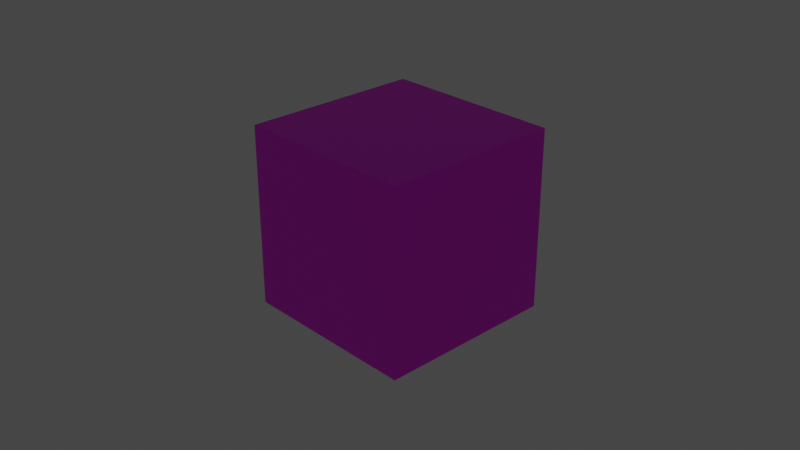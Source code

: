 # Source: skyBoxCube.blend  (saved by Blender 2.82.7; exported with 4.5.12 LTS)
import bpy
from mathutils import Matrix  # noqa: F401  (used for matrix-valued properties, if any)

bpy.ops.wm.read_factory_settings(use_empty=True)
scene = bpy.context.scene
scene.name = 'Scene'

# ---- collections
col_collection = bpy.data.collections.new('Collection'); scene.collection.children.link(col_collection)

# ---- images (referenced by path relative to the original .blend; pixels are not part of the script)
import os
ASSET_DIR = os.environ.get("B2B_ASSET_DIR", "")  # directory of the original .blend (textures are referenced by path, not embedded)
HERE = os.path.dirname(os.path.abspath(__file__))  # packed textures are extracted next to this script under _unpacked/

def load_image(name, relpath, width, height, colorspace="sRGB"):
    """Load a texture the original file referenced (path relative to the .blend, or extracted next to this script)."""
    p = next((c for c in (os.path.join(HERE, relpath), os.path.join(ASSET_DIR, relpath)) if relpath and os.path.exists(c)), "")
    if p:
        img = bpy.data.images.load(p, check_existing=True)
        img.name = name
    else:  # same state as the original file: an image datablock whose file is absent (Cycles renders it pink)
        img = bpy.data.images.new(name, width, height)
        img.source = "FILE"
        img.filepath = "//" + (relpath or name)
    img.colorspace_settings.name = colorspace
    return img
img_space_front_jpg = load_image('space_front.jpg', 'space_front.jpg', 1024, 1024, 'sRGB')
img_space_left_jpg = load_image('space_left.jpg', 'space_left.jpg', 1024, 1024, 'sRGB')
img_space_back_jpg = load_image('space_back.jpg', 'space_back.jpg', 1024, 1024, 'sRGB')
img_space_right_jpg = load_image('space_right.jpg', 'space_right.jpg', 1024, 1024, 'sRGB')
img_space_up_jpg = load_image('space_up.jpg', 'space_up.jpg', 1024, 1024, 'sRGB')
img_space_down_jpg = load_image('space_down.jpg', 'space_down.jpg', 1024, 1024, 'sRGB')

# ---- materials (node trees are filled in below, after node groups)
mat_skybox_front = bpy.data.materials.new('skyBox_Front')
mat_skybox_front.alpha_threshold = 0.0
mat_skybox_front.use_transparent_shadow = False
mat_skybox_front.line_color = (0.0, 0.0, 0.0, 1.0)
mat_skybox_left = bpy.data.materials.new('skyBox_Left')
mat_skybox_left.use_transparent_shadow = False
mat_skybox_back = bpy.data.materials.new('skyBox_Back')
mat_skybox_back.use_transparent_shadow = False
mat_skybox_right = bpy.data.materials.new('skyBox_Right')
mat_skybox_right.use_transparent_shadow = False
mat_skybox_top = bpy.data.materials.new('skyBox_Top')
mat_skybox_top.use_transparent_shadow = False
mat_skybox_bottom = bpy.data.materials.new('skyBox_Bottom')
mat_skybox_bottom.use_transparent_shadow = False

# ---- material node trees
mat_skybox_front.use_nodes = True; mat_skybox_front.node_tree.nodes.clear()
_N = mat_skybox_front.node_tree.nodes; _L = mat_skybox_front.node_tree.links
n0 = _N.new('ShaderNodeOutputMaterial'); n0.name = 'Material Output'; n0.location = (300, 300)
n1 = _N.new('ShaderNodeBsdfPrincipled'); n1.name = 'Principled BSDF'; n1.location = (10, 300)
n1.distribution = 'GGX'
n1.subsurface_method = 'BURLEY'
n1.inputs[2].default_value = 0.4
n1.inputs[3].default_value = 1.45
n1.inputs[27].default_value = (0.0, 0.0, 0.0, 1.0)
n1.inputs[28].default_value = 1.0
n2 = _N.new('ShaderNodeTexImage'); n2.name = 'Image Texture'; n2.location = (-280, 280)
n2.image = img_space_front_jpg
_L.new(n1.outputs[0], n0.inputs[0])
_L.new(n2.outputs[0], n1.inputs[0])
n0.is_active_output = True
mat_skybox_left.use_nodes = True; mat_skybox_left.node_tree.nodes.clear()
_N = mat_skybox_left.node_tree.nodes; _L = mat_skybox_left.node_tree.links
n0 = _N.new('ShaderNodeOutputMaterial'); n0.name = 'Material Output'; n0.location = (300, 300)
n1 = _N.new('ShaderNodeBsdfPrincipled'); n1.name = 'Principled BSDF'; n1.location = (10, 300)
n1.distribution = 'GGX'
n1.subsurface_method = 'BURLEY'
n1.inputs[3].default_value = 1.45
n1.inputs[27].default_value = (0.0, 0.0, 0.0, 1.0)
n1.inputs[28].default_value = 1.0
n2 = _N.new('ShaderNodeTexImage'); n2.name = 'Image Texture'; n2.location = (-280, 280)
n2.image = img_space_left_jpg
_L.new(n1.outputs[0], n0.inputs[0])
_L.new(n2.outputs[0], n1.inputs[0])
n0.is_active_output = True
mat_skybox_back.use_nodes = True; mat_skybox_back.node_tree.nodes.clear()
_N = mat_skybox_back.node_tree.nodes; _L = mat_skybox_back.node_tree.links
n0 = _N.new('ShaderNodeOutputMaterial'); n0.name = 'Material Output'; n0.location = (300, 300)
n1 = _N.new('ShaderNodeBsdfPrincipled'); n1.name = 'Principled BSDF'; n1.location = (10, 300)
n1.distribution = 'GGX'
n1.subsurface_method = 'BURLEY'
n1.inputs[3].default_value = 1.45
n1.inputs[27].default_value = (0.0, 0.0, 0.0, 1.0)
n1.inputs[28].default_value = 1.0
n2 = _N.new('ShaderNodeTexImage'); n2.name = 'Image Texture'; n2.location = (-280, 280)
n2.image = img_space_back_jpg
_L.new(n1.outputs[0], n0.inputs[0])
_L.new(n2.outputs[0], n1.inputs[0])
n0.is_active_output = True
mat_skybox_right.use_nodes = True; mat_skybox_right.node_tree.nodes.clear()
_N = mat_skybox_right.node_tree.nodes; _L = mat_skybox_right.node_tree.links
n0 = _N.new('ShaderNodeOutputMaterial'); n0.name = 'Material Output'; n0.location = (300, 300)
n1 = _N.new('ShaderNodeBsdfPrincipled'); n1.name = 'Principled BSDF'; n1.location = (10, 300)
n1.distribution = 'GGX'
n1.subsurface_method = 'BURLEY'
n1.inputs[3].default_value = 1.45
n1.inputs[27].default_value = (0.0, 0.0, 0.0, 1.0)
n1.inputs[28].default_value = 1.0
n2 = _N.new('ShaderNodeTexImage'); n2.name = 'Image Texture'; n2.location = (-280, 280)
n2.image = img_space_right_jpg
_L.new(n1.outputs[0], n0.inputs[0])
_L.new(n2.outputs[0], n1.inputs[0])
n0.is_active_output = True
mat_skybox_top.use_nodes = True; mat_skybox_top.node_tree.nodes.clear()
_N = mat_skybox_top.node_tree.nodes; _L = mat_skybox_top.node_tree.links
n0 = _N.new('ShaderNodeOutputMaterial'); n0.name = 'Material Output'; n0.location = (300, 300)
n1 = _N.new('ShaderNodeBsdfPrincipled'); n1.name = 'Principled BSDF'; n1.location = (10, 300)
n1.distribution = 'GGX'
n1.subsurface_method = 'BURLEY'
n1.inputs[3].default_value = 1.45
n1.inputs[27].default_value = (0.0, 0.0, 0.0, 1.0)
n1.inputs[28].default_value = 1.0
n2 = _N.new('ShaderNodeTexImage'); n2.name = 'Image Texture'; n2.location = (-280, 280)
n2.image = img_space_up_jpg
_L.new(n1.outputs[0], n0.inputs[0])
_L.new(n2.outputs[0], n1.inputs[0])
n0.is_active_output = True
mat_skybox_bottom.use_nodes = True; mat_skybox_bottom.node_tree.nodes.clear()
_N = mat_skybox_bottom.node_tree.nodes; _L = mat_skybox_bottom.node_tree.links
n0 = _N.new('ShaderNodeOutputMaterial'); n0.name = 'Material Output'; n0.location = (300, 300)
n1 = _N.new('ShaderNodeBsdfPrincipled'); n1.name = 'Principled BSDF'; n1.location = (10, 300)
n1.distribution = 'GGX'
n1.subsurface_method = 'BURLEY'
n1.inputs[3].default_value = 1.45
n1.inputs[27].default_value = (0.0, 0.0, 0.0, 1.0)
n1.inputs[28].default_value = 1.0
n2 = _N.new('ShaderNodeTexImage'); n2.name = 'Image Texture'; n2.location = (-280, 280)
n2.image = img_space_down_jpg
_L.new(n1.outputs[0], n0.inputs[0])
_L.new(n2.outputs[0], n1.inputs[0])
n0.is_active_output = True

# ---- world
world_world = bpy.data.worlds.new('World'); scene.world = world_world
world_world.use_nodes = True; world_world.node_tree.nodes.clear()
_N = world_world.node_tree.nodes; _L = world_world.node_tree.links
n0 = _N.new('ShaderNodeOutputWorld'); n0.name = 'World Output'; n0.location = (300, 300)
n1 = _N.new('ShaderNodeBackground'); n1.name = 'Background'; n1.location = (10, 300)
n1.inputs[0].default_value = (0.05088, 0.05088, 0.05088, 1.0)
_L.new(n1.outputs[0], n0.inputs[0])
n0.is_active_output = True
world_world.color = (0.05088, 0.05088, 0.05088)
world_world.use_sun_shadow = False
world_world.sun_shadow_jitter_overblur = 0.0

# ---- cameras
cam_camera = bpy.data.cameras.new('Camera')
cam_camera.clip_end = 100.0
cam_camera.ortho_scale = 7.314

# ---- lights
light_light = bpy.data.lights.new('Light', 'POINT')
light_light.transmission_factor = 0.0
light_light.energy = 0.0
light_light.shadow_soft_size = 0.1
light_light.shadow_maximum_resolution = 0.006
light_light.use_absolute_resolution = True

# ---- meshes
me_cube = bpy.data.meshes.new('Cube')
me_cube.from_pydata([(1.0, 1.0, 1.0), (1.0, 1.0, -1.0), (1.0, -1.0, 1.0), (1.0, -1.0, -1.0), (-1.0, 1.0, 1.0), (-1.0, 1.0, -1.0), (-1.0, -1.0, 1.0), (-1.0, -1.0, -1.0)], [], [(0, 4, 6, 2), (3, 2, 6, 7), (7, 6, 4, 5), (5, 1, 3, 7), (1, 0, 2, 3), (5, 4, 0, 1)])
me_cube.polygons.foreach_set('material_index', [5, 2, 3, 4, 1, 0])
_uv = me_cube.uv_layers.new(name='UVMap')
_uv.uv.foreach_set('vector', [0.9965, 1.003, -0.003323, 0.9965, 0.003547, -0.003323, 1.003, 0.003547, 0.0005343, 1.0, -0.000334, 0.0005343, 0.9995, -0.0003338, 1.0, 0.9995, -5.066e-05, 0.9997, 0.0002506, -5.078e-05, 1.0, 0.0002506, 0.9997, 1.0, 9.998e-05, 0.0001001, 0.9999, 9.998e-05, 0.9999, 0.9999, 0.0001, 0.9999, -0.001202, 0.9986, 0.001405, -0.001202, 1.001, 0.001405, 0.9986, 1.001, 0.001636, 1.001, -0.001431, 0.001636, 0.9984, -0.001431, 1.001, 0.9984])
me_cube.materials.append(mat_skybox_front)
me_cube.materials.append(mat_skybox_left)
me_cube.materials.append(mat_skybox_back)
me_cube.materials.append(mat_skybox_right)
me_cube.materials.append(mat_skybox_top)
me_cube.materials.append(mat_skybox_bottom)
me_cube.use_remesh_preserve_volume = False
me_cube.use_remesh_preserve_attributes = False
me_cube.use_mirror_vertex_groups = False
me_cube.update()

# ---- objects
ob_cube = bpy.data.objects.new('Cube', me_cube)
ob_light = bpy.data.objects.new('Light', light_light)
ob_camera = bpy.data.objects.new('Camera', cam_camera)

# ---- transforms, parenting, visibility, modifiers, constraints
ob_cube.location = (0.0, 0.0, 0.0)
ob_cube.lock_rotations_4d = False
ob_cube.empty_display_type = 'ARROWS'
ob_cube.lineart.crease_threshold = 0.0
ob_light.location = (4.076, 1.005, 5.904)
ob_light.rotation_euler = (0.6503, 0.05522, 1.866)
ob_light.lock_rotations_4d = False
ob_light.empty_display_type = 'ARROWS'
ob_light.color = (0.0, 0.0, 0.0, 0.0)
ob_light.lineart.crease_threshold = 0.0
ob_camera.location = (7.359, -6.926, 4.958)
ob_camera.rotation_euler = (1.109, 0.0, 0.8149)
ob_camera.lock_rotations_4d = False
ob_camera.empty_display_type = 'ARROWS'
ob_camera.color = (0.0, 0.0, 0.0, 0.0)
ob_camera.display_type = 'WIRE'
ob_camera.lineart.crease_threshold = 0.0

# ---- collection membership
col_collection.objects.link(ob_cube)
col_collection.objects.link(ob_light)
col_collection.objects.link(ob_camera)

# ---- scene / render settings (as saved in the file)
scene.camera = ob_camera
scene.frame_start = 1; scene.frame_end = 250; scene.frame_set(1)
scene.render.engine = 'BLENDER_EEVEE_NEXT'
scene.cycles.use_denoising = False
scene.cycles.samples = 128
scene.cycles.sampling_pattern = 'TABULATED_SOBOL'
scene.cycles.use_adaptive_sampling = False
scene.cycles.use_light_tree = False
scene.view_settings.view_transform = 'Filmic'
bpy.context.view_layer.update()
